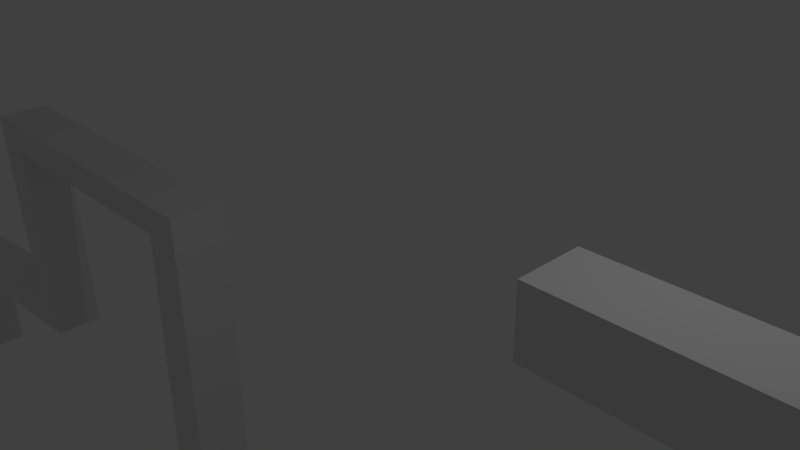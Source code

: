 # Source: test_level1.blend  (saved by Blender 2.74.0; exported with 4.5.12 LTS)
import bpy
from mathutils import Matrix  # noqa: F401  (used for matrix-valued properties, if any)

bpy.ops.wm.read_factory_settings(use_empty=True)
scene = bpy.context.scene
scene.name = 'Scene'

# ---- collections
col_collection_1 = bpy.data.collections.new('Collection 1'); scene.collection.children.link(col_collection_1)

# ---- materials (node trees are filled in below, after node groups)
mat_material = bpy.data.materials.new('Material')
mat_material.alpha_threshold = 0.0
mat_material.use_transparent_shadow = False
mat_material.roughness = 0.5
mat_material.line_color = (0.0, 0.0, 0.0, 1.0)

# ---- material node trees

# ---- world
world_world = bpy.data.worlds.new('World'); scene.world = world_world
world_world.color = (0.05088, 0.05088, 0.05088)
world_world.use_sun_shadow = False
world_world.sun_shadow_jitter_overblur = 0.0
world_world.cycles.sampling_method = 'MANUAL'
world_world.cycles.sample_map_resolution = 256

# ---- cameras
cam_camera = bpy.data.cameras.new('Camera')
cam_camera.clip_end = 100.0
cam_camera.lens = 35.0
cam_camera.sensor_width = 32.0
cam_camera.sensor_height = 18.0
cam_camera.ortho_scale = 7.314
cam_camera.dof.focus_distance = 0.0
cam_camera.dof.aperture_fstop = 128.0

# ---- lights
light_lamp = bpy.data.lights.new('Lamp', 'POINT')
light_lamp.transmission_factor = 0.0
light_lamp.cutoff_distance = 30.0
light_lamp.energy = 100.0
light_lamp.shadow_buffer_clip_start = 1.001
light_lamp.shadow_soft_size = 0.1
light_lamp.shadow_maximum_resolution = 0.006
light_lamp.use_absolute_resolution = True
light_lamp.cycles.use_multiple_importance_sampling = False

# ---- meshes
me_cube_003 = bpy.data.meshes.new('Cube.003')
me_cube_003.from_pydata([(515.5, -1.0, 21.38), (515.5, -1.0, 23.38), (515.5, 1.0, 21.38), (515.5, 1.0, 23.38), (561.7, -1.0, 21.38), (561.7, -1.0, 23.38), (561.7, 1.0, 21.38), (561.7, 1.0, 23.38)], [], [(1, 3, 2, 0), (3, 7, 6, 2), (7, 5, 4, 6), (5, 1, 0, 4), (0, 2, 6, 4), (5, 7, 3, 1)])
me_cube_003.use_remesh_preserve_volume = False
me_cube_003.use_remesh_preserve_attributes = False
me_cube_003.use_mirror_vertex_groups = False
me_cube_003.update()
me_cube_002 = bpy.data.meshes.new('Cube.002')
me_cube_002.from_pydata([(70.72, -1.0, 6.685), (70.72, -1.0, 8.685), (70.72, 1.0, 6.685), (70.72, 1.0, 8.685), (147.3, -1.0, 6.685), (147.3, -1.0, 8.685), (147.3, 1.0, 6.685), (147.3, 1.0, 8.685)], [], [(1, 3, 2, 0), (3, 7, 6, 2), (7, 5, 4, 6), (5, 1, 0, 4), (0, 2, 6, 4), (5, 7, 3, 1)])
me_cube_002.use_remesh_preserve_volume = False
me_cube_002.use_remesh_preserve_attributes = False
me_cube_002.use_mirror_vertex_groups = False
me_cube_002.update()
me_cube_001 = bpy.data.meshes.new('Cube.001')
me_cube_001.from_pydata([(-13.32, -1.0, -1.0), (-13.32, -1.0, 1.0), (-13.32, 1.0, -1.0), (-13.32, 1.0, 1.0), (13.32, -1.0, -1.0), (13.32, -1.0, 1.0), (13.32, 1.0, -1.0), (13.32, 1.0, 1.0)], [], [(1, 3, 2, 0), (3, 7, 6, 2), (7, 5, 4, 6), (5, 1, 0, 4), (0, 2, 6, 4), (5, 7, 3, 1)])
me_cube_001.use_remesh_preserve_volume = False
me_cube_001.use_remesh_preserve_attributes = False
me_cube_001.use_mirror_vertex_groups = False
me_cube_001.update()
me_cube = bpy.data.meshes.new('Cube')
me_cube.from_pydata([(12.93, 1.0, -9.761), (12.93, -1.0, -9.761), (11.52, -1.0, -7.628), (11.52, 1.0, -7.628), (12.51, 1.0, -8.225), (12.51, -1.0, -8.225), (11.52, -1.0, -5.628), (11.52, 1.0, -5.628), (12.7, -1.0, -9.761), (12.7, 1.0, -9.761), (12.93, 1.0, -31.81), (12.93, -1.0, -31.81), (12.7, -1.0, -31.81), (12.7, 1.0, -31.81), (12.93, -1.0, -29.94), (12.93, 1.0, -29.94), (19.39, 1.0, -31.81), (19.39, -1.0, -31.81), (19.39, 1.0, -29.94), (19.39, -1.0, -29.94), (19.13, 1.0, -29.94), (19.13, -1.0, -29.94), (19.37, -1.0, -8.852), (19.37, 1.0, -8.852), (19.09, -1.0, -9.954), (19.09, 1.0, -9.954), (19.39, -1.0, -10.36), (19.39, 1.0, -10.36), (21.19, -1.0, -7.903), (21.19, 1.0, -7.903), (21.3, -1.0, -10.21), (21.3, 1.0, -10.21), (13.76, -1.0, -18.73), (13.63, -1.0, -17.74), (13.76, 1.0, -18.73), (13.63, 1.0, -17.74), (14.36, -1.0, -19.02), (14.54, -1.0, -17.74), (14.36, 1.0, -19.02), (14.54, 1.0, -17.74), (17.56, -1.0, -18.79), (17.44, -1.0, -17.67), (17.56, 1.0, -18.79), (17.44, 1.0, -17.67), (18.31, -1.0, -18.84), (18.36, -1.0, -17.67), (18.31, 1.0, -18.84), (18.36, 1.0, -17.67), (9.185, -1.0, -12.31), (9.185, 1.0, -12.31), (9.045, -1.0, -11.0), (9.045, 1.0, -11.0), (9.21, -1.0, -32.08), (9.21, 1.0, -32.08), (9.048, -1.0, -32.22), (9.048, 1.0, -32.22), (2.961, -1.0, -33.07), (3.02, -1.0, -17.93), (2.961, 1.0, -33.07), (3.02, 1.0, -17.93), (3.147, -1.0, -33.07), (3.172, -1.0, -16.79), (3.147, 1.0, -33.07), (3.172, 1.0, -16.79), (1.978, -1.0, -18.06), (1.978, 1.0, -18.06), (1.833, 1.0, -16.81), (1.833, -1.0, -16.81), (1.985, -1.0, -27.28), (1.985, 1.0, -27.28), (1.84, 1.0, -26.03), (1.84, -1.0, -26.03), (0.7873, -1.0, -28.81), (0.7873, 1.0, -28.81), (0.6425, 1.0, -27.55), (0.6425, -1.0, -27.55), (0.7944, -1.0, -34.44), (0.7944, 1.0, -34.44), (0.6496, 1.0, -33.19), (0.6496, -1.0, -33.19), (-0.9387, -1.0, -34.8), (-0.9387, 1.0, -34.8), (-0.8019, 1.0, -33.44), (-0.8019, -1.0, -33.44), (-0.9268, -1.0, -19.73), (-0.9268, 1.0, -19.73), (-0.79, 1.0, -18.37), (-0.79, -1.0, -18.37), (-2.23, -1.0, -17.72), (-2.23, 1.0, -17.72), (-2.18, 1.0, -15.79), (-2.18, -1.0, -15.79), (-3.383, -1.0, -20.39), (-3.383, 1.0, -20.39), (-3.522, 1.0, -19.06), (-3.522, -1.0, -19.06), (-3.359, -1.0, -38.92), (-3.359, 1.0, -38.92), (-3.503, 1.0, -38.93), (-3.503, -1.0, -38.93), (-4.864, -1.0, -39.02), (-4.784, -1.0, -21.08), (-4.864, 1.0, -39.02), (-4.784, 1.0, -21.08), (-4.678, -1.0, -39.02), (-4.664, -1.0, -19.55), (-4.678, 1.0, -39.02), (-4.664, 1.0, -19.55), (-6.005, -1.0, -22.62), (-6.005, 1.0, -22.62), (-6.136, -1.0, -21.19), (-6.136, 1.0, -21.19), (-5.987, -1.0, -28.65), (-5.987, 1.0, -28.65), (-6.118, -1.0, -27.23), (-6.118, 1.0, -27.23), (-7.086, -1.0, -28.65), (-7.086, 1.0, -28.65), (-7.217, -1.0, -27.23), (-7.217, 1.0, -27.23), (-7.08, -1.0, -33.03), (-7.08, 1.0, -33.03), (-7.211, -1.0, -31.61), (-7.211, 1.0, -31.61), (-10.21, -1.0, -33.01), (-10.21, 1.0, -33.01), (-10.07, -1.0, -31.75), (-10.07, 1.0, -31.75), (-10.23, -1.0, -10.55), (-10.23, 1.0, -10.55), (-10.04, -1.0, -10.64), (-10.04, 1.0, -10.64), (4.511, -1.0, -15.08), (4.511, -1.0, -13.08), (4.511, 1.0, -15.08), (4.511, 1.0, -13.08), (5.434, -1.0, -15.08), (5.434, -1.0, -13.08), (5.434, 1.0, -15.08), (5.434, 1.0, -13.08), (7.054, -1.0, -12.99), (7.054, -1.0, -10.99), (7.054, 1.0, -12.99), (7.054, 1.0, -10.99), (7.765, -1.0, -12.99), (7.765, -1.0, -10.99), (7.765, 1.0, -12.99), (7.765, 1.0, -10.99), (23.39, -1.0, 2.627), (23.39, 1.0, 2.627), (23.5, -1.0, 0.3225), (23.5, 1.0, 0.3225), (25.5, -1.0, 5.351), (25.5, 1.0, 5.351), (25.68, -1.0, 3.521), (25.68, 1.0, 3.521), (25.46, -1.0, 31.24), (25.46, 1.0, 31.24), (25.62, -1.0, 32.57), (25.62, 1.0, 32.57), (22.48, -1.0, 32.12), (22.48, 1.0, 32.12), (22.67, -1.0, 32.48), (22.67, 1.0, 32.48), (22.37, -1.0, 33.93), (22.37, 1.0, 33.93), (22.59, -1.0, 33.5), (22.59, 1.0, 33.5), (25.79, -1.0, 36.77), (25.79, 1.0, 36.77), (25.7, -1.0, 34.84), (25.7, 1.0, 34.84), (20.53, -1.0, 18.87), (19.77, -1.0, 57.76), (20.53, 1.0, 18.87), (19.77, 1.0, 57.76), (20.66, -1.0, 20.25), (19.96, -1.0, 57.76), (20.66, 1.0, 20.25), (19.96, 1.0, 57.76), (23.89, -1.0, 13.65), (23.89, 1.0, 13.65), (23.8, -1.0, 14.69), (23.8, 1.0, 14.69), (23.99, -1.0, 15.99), (23.99, 1.0, 15.99), (23.83, -1.0, 15.1), (23.83, 1.0, 15.1), (21.08, -1.0, 23.33), (21.08, 1.0, 23.33), (20.91, -1.0, 22.43), (20.91, 1.0, 22.43), (21.09, -1.0, 57.6), (21.09, 1.0, 57.6), (20.9, -1.0, 57.61), (20.9, 1.0, 57.61), (26.71, -1.0, 34.46), (26.71, 1.0, 34.46), (26.7, -1.0, 32.33), (26.7, 1.0, 32.33), (27.49, -1.0, 36.64), (27.49, 1.0, 36.64), (27.58, -1.0, 34.72), (27.58, 1.0, 34.72), (29.78, -1.0, 34.89), (29.78, 1.0, 34.89), (29.92, -1.0, 33.42), (29.92, 1.0, 33.42), (29.76, -1.0, 44.95), (29.76, 1.0, 44.95), (29.91, -1.0, 43.47), (29.91, 1.0, 43.47), (30.14, -1.0, 44.89), (30.14, 1.0, 44.89), (30.0, -1.0, 43.37), (30.0, 1.0, 43.37), (30.07, -1.0, 21.05), (30.07, 1.0, 21.05), (29.93, -1.0, 19.54), (29.93, 1.0, 19.54), (33.19, -1.0, 20.7), (33.19, 1.0, 20.7), (33.32, -1.0, 19.12), (33.32, 1.0, 19.12), (34.45, 1.0, 23.31), (34.45, -1.0, 23.31), (34.32, 1.0, 24.89), (34.32, -1.0, 24.89), (33.17, -1.0, 25.2), (33.17, 1.0, 25.2), (33.3, -1.0, 23.62), (33.3, 1.0, 23.62), (34.31, -1.0, 29.0), (34.31, 1.0, 29.0), (34.44, -1.0, 27.42), (34.44, 1.0, 27.42), (36.2, 1.0, 27.42), (36.2, -1.0, 27.42), (36.07, 1.0, 29.0), (36.07, -1.0, 29.0), (36.04, -1.0, 56.5), (36.04, 1.0, 56.5), (36.17, -1.0, 54.92), (36.17, 1.0, 54.92), (32.36, 1.0, 48.54), (32.25, 1.0, 46.92), (32.36, -1.0, 48.54), (32.25, -1.0, 46.92), (38.84, 1.0, 44.16), (38.84, -1.0, 44.16), (39.01, 1.0, 45.4), (39.01, -1.0, 45.4), (34.48, -1.0, 40.14), (34.45, -1.0, 41.32), (34.48, 1.0, 40.14), (34.45, 1.0, 41.32), (34.68, -1.0, 42.14), (34.51, -1.0, 41.4), (34.68, 1.0, 42.14), (34.51, 1.0, 41.4), (33.44, -1.0, 59.09), (33.32, -1.0, 57.55), (33.44, 1.0, 59.09), (33.32, 1.0, 57.55), (39.02, -1.0, 56.44), (39.02, 1.0, 56.44), (38.86, -1.0, 55.19), (38.86, 1.0, 55.19), (40.1, -1.0, 45.42), (40.1, 1.0, 45.42), (40.27, -1.0, 44.24), (40.27, 1.0, 44.24), (40.23, 1.0, 63.57), (40.23, -1.0, 63.57), (40.1, 1.0, 61.96), (40.1, -1.0, 61.96), (36.01, -1.0, 62.0), (36.01, 1.0, 62.0), (36.14, -1.0, 63.61), (36.14, 1.0, 63.61), (33.9, 1.0, 74.52), (33.9, -1.0, 74.52), (33.77, 1.0, 72.91), (33.77, -1.0, 72.91), (30.67, 1.0, 57.46), (30.79, 1.0, 59.01), (30.67, -1.0, 57.46), (30.79, -1.0, 59.01), (31.2, -1.0, 80.2), (31.2, 1.0, 80.2), (31.36, -1.0, 78.49), (31.36, 1.0, 78.49), (30.68, 1.0, 64.86), (30.79, 1.0, 66.41), (30.68, -1.0, 64.86), (30.79, -1.0, 66.41), (29.67, 1.0, 64.77), (29.79, 1.0, 66.32), (29.67, -1.0, 64.77), (29.79, -1.0, 66.32), (29.03, 1.0, 70.14), (29.15, 1.0, 71.69), (29.03, -1.0, 70.14), (29.15, -1.0, 71.69), (28.73, 1.0, 81.91), (28.91, 1.0, 82.45), (28.73, -1.0, 81.91), (28.91, -1.0, 82.45), (28.95, 1.0, 91.71), (29.07, 1.0, 90.12), (28.95, -1.0, 91.71), (29.07, -1.0, 90.12), (29.43, 1.0, 96.31), (29.52, 1.0, 94.56), (29.43, -1.0, 96.31), (29.52, -1.0, 94.56), (30.39, 1.0, 99.21), (30.36, 1.0, 97.22), (30.39, -1.0, 99.21), (30.36, -1.0, 97.22), (31.72, 1.0, 97.83), (31.84, 1.0, 96.31), (31.72, -1.0, 97.83), (31.84, -1.0, 96.31), (31.72, 1.0, 99.12), (31.84, 1.0, 100.7), (31.72, -1.0, 99.12), (31.84, -1.0, 100.7), (31.27, 1.0, 99.12), (31.39, 1.0, 100.7), (31.27, -1.0, 99.12), (31.39, -1.0, 100.7), (31.28, 1.0, 112.4), (31.41, 1.0, 113.8), (31.28, -1.0, 112.4), (31.41, -1.0, 113.8), (31.37, 1.0, 77.85), (31.37, -1.0, 77.85), (31.27, 1.0, 75.82), (31.27, -1.0, 75.82), (32.93, 1.0, 81.16), (32.93, -1.0, 81.16), (32.81, 1.0, 82.87), (32.81, -1.0, 82.87), (32.77, -1.0, 91.78), (32.77, 1.0, 91.78), (32.89, -1.0, 90.07), (32.89, 1.0, 90.07), (34.67, 1.0, 88.39), (34.67, -1.0, 88.39), (34.72, 1.0, 90.45), (34.72, -1.0, 90.45), (35.61, -1.0, 88.16), (35.61, 1.0, 88.16), (35.45, -1.0, 86.82), (35.45, 1.0, 86.82), (35.96, 1.0, 84.05), (35.96, -1.0, 84.05), (36.14, 1.0, 85.02), (36.14, -1.0, 85.02), (36.11, -1.0, 66.2), (36.11, 1.0, 66.2), (35.97, -1.0, 64.63), (35.97, 1.0, 64.63), (39.35, 1.0, 64.42), (39.35, -1.0, 64.42), (39.25, 1.0, 66.26), (39.25, -1.0, 66.26), (39.74, -1.0, 68.31), (39.74, 1.0, 68.31), (39.87, -1.0, 66.63), (39.87, 1.0, 66.63), (40.49, 1.0, 70.31), (40.49, -1.0, 70.31), (40.45, 1.0, 72.39), (40.45, -1.0, 72.39), (41.16, -1.0, 75.39), (41.16, 1.0, 75.39), (41.16, -1.0, 73.25), (41.16, 1.0, 73.25), (42.17, 1.0, 74.88), (42.17, -1.0, 74.88), (42.3, 1.0, 76.5), (42.3, -1.0, 76.5), (42.26, -1.0, 58.15), (42.26, 1.0, 58.15), (42.13, -1.0, 56.53), (42.13, 1.0, 56.53), (45.19, 1.0, 56.06), (45.19, -1.0, 56.06), (45.28, 1.0, 57.94), (45.28, -1.0, 57.94), (48.06, -1.0, 25.4), (48.06, 1.0, 25.4), (47.92, -1.0, 26.97), (47.92, 1.0, 26.97), (43.87, -1.0, 72.16), (43.39, -1.0, 74.75), (43.87, 1.0, 72.16), (43.39, 1.0, 74.75), (44.13, -1.0, 71.63), (43.55, -1.0, 74.7), (44.13, 1.0, 71.63), (43.55, 1.0, 74.7), (47.95, 1.0, 50.15), (47.95, -1.0, 50.15), (48.11, 1.0, 51.43), (48.11, -1.0, 51.43), (44.51, -1.0, 19.82), (44.51, 1.0, 19.82), (44.59, -1.0, 21.77), (44.59, 1.0, 21.77), (42.36, 1.0, 25.24), (42.36, -1.0, 25.24), (42.33, 1.0, 23.14), (42.33, -1.0, 23.14), (40.31, -1.0, 23.28), (40.31, 1.0, 23.28), (40.3, -1.0, 25.09), (40.3, 1.0, 25.09), (39.88, 1.0, 120.9), (40.58, 1.0, 104.8), (39.88, -1.0, 120.9), (40.58, -1.0, 104.8), (40.31, -1.0, 23.28), (40.31, 1.0, 23.28), (40.3, -1.0, 25.09), (40.3, 1.0, 25.09), (40.75, -1.0, 105.7), (40.07, -1.0, 120.9), (40.75, 1.0, 105.7), (40.07, 1.0, 120.9), (42.37, 1.0, 84.43), (42.37, -1.0, 84.43), (42.46, -1.0, 86.2), (42.46, 1.0, 86.2), (44.8, 1.0, 80.37), (44.8, -1.0, 80.37), (44.95, -1.0, 81.59), (44.95, 1.0, 81.59), (44.81, 1.0, 64.61), (44.81, -1.0, 64.61), (44.97, -1.0, 65.75), (44.97, 1.0, 65.75), (46.13, 1.0, 62.88), (46.13, -1.0, 62.88), (46.22, -1.0, 64.66), (46.22, 1.0, 64.66), (48.65, 1.0, 56.12), (48.65, -1.0, 56.12), (48.78, -1.0, 57.56), (48.78, 1.0, 57.56), (48.98, 1.0, 51.04), (48.98, -1.0, 51.04), (49.15, -1.0, 51.83), (49.15, 1.0, 51.83), (49.01, 1.0, 8.876), (49.01, -1.0, 8.876), (49.14, -1.0, 7.466), (49.14, 1.0, 7.466), (47.54, 1.0, 6.317), (47.54, -1.0, 6.317), (47.67, -1.0, 4.908), (47.67, 1.0, 4.908), (47.58, 1.0, -18.92), (47.58, -1.0, -18.92), (47.77, -1.0, -19.0), (47.77, 1.0, -19.0), (46.45, -1.0, -19.3), (46.55, -1.0, 1.066), (46.45, 1.0, -19.3), (46.55, 1.0, 1.066), (46.63, -1.0, -19.3), (46.68, -1.0, 2.525), (46.63, 1.0, -19.3), (46.68, 1.0, 2.525), (45.57, -1.0, 1.098), (45.57, 1.0, 1.098), (45.42, -1.0, 2.31), (45.42, 1.0, 2.31), (45.63, -1.0, -19.31), (45.63, 1.0, -19.31), (45.44, -1.0, -19.3), (45.44, 1.0, -19.3), (44.21, -1.0, -19.39), (44.33, -1.0, -2.131), (44.21, 1.0, -19.39), (44.33, 1.0, -2.131), (44.4, -1.0, -19.39), (44.48, -1.0, -0.8564), (44.4, 1.0, -19.39), (44.48, 1.0, -0.8564), (43.64, -1.0, -2.587), (43.64, 1.0, -2.587), (43.57, -1.0, -0.7654), (43.57, 1.0, -0.7654), (42.92, -1.0, -4.501), (42.92, 1.0, -4.501), (42.9, -1.0, -2.507), (42.9, 1.0, -2.507), (42.1, -1.0, -2.745), (42.1, 1.0, -2.745), (42.23, -1.0, -1.339), (42.23, 1.0, -1.339), (42.1, -1.0, 7.214), (42.1, 1.0, 7.214), (42.24, -1.0, 8.62), (42.24, 1.0, 8.62), (41.48, -1.0, 7.031), (41.48, 1.0, 7.031), (41.62, -1.0, 8.437), (41.62, 1.0, 8.437), (41.51, -1.0, 12.88), (41.51, 1.0, 12.88), (41.64, -1.0, 14.28), (41.64, 1.0, 14.28), (40.32, -1.0, 12.31), (40.32, 1.0, 12.31), (40.33, -1.0, 14.31), (40.33, 1.0, 14.31), (33.4, -1.0, 47.26), (33.4, 1.0, 47.26), (33.29, -1.0, 45.93), (33.29, 1.0, 45.93), (30.63, 1.0, 57.32), (30.5, 1.0, 55.89), (30.63, -1.0, 57.32), (30.5, -1.0, 55.89), (22.1, 1.0, 14.16), (22.12, 1.0, 15.37), (22.1, -1.0, 14.16), (22.12, -1.0, 15.37), (29.0, 1.0, 69.94), (28.84, 1.0, 68.93), (29.0, -1.0, 69.94), (28.84, -1.0, 68.93), (28.7, 1.0, 81.83), (28.52, 1.0, 81.39), (28.7, -1.0, 81.83), (28.52, -1.0, 81.39), (28.92, 1.0, 91.63), (28.74, 1.0, 91.22), (28.92, -1.0, 91.63), (28.74, -1.0, 91.22), (28.94, 1.0, 111.2), (28.82, 1.0, 109.7), (28.94, -1.0, 111.2), (28.82, -1.0, 109.7), (27.46, 1.0, 111.2), (27.34, 1.0, 109.7), (27.46, -1.0, 111.2), (27.34, -1.0, 109.7), (27.45, 1.0, 112.3), (27.33, 1.0, 113.9), (27.45, -1.0, 112.3), (27.33, -1.0, 113.9), (21.18, 1.0, 21.68), (21.01, 1.0, 20.78), (21.18, -1.0, 21.68), (21.01, -1.0, 20.78), (31.05, -1.0, 136.2), (31.27, -1.0, 155.4), (31.05, 1.0, 136.2), (31.27, 1.0, 155.4), (31.21, -1.0, 135.2), (31.46, -1.0, 155.4), (31.21, 1.0, 135.2), (31.46, 1.0, 155.4), (29.96, -1.0, 123.8), (29.96, 1.0, 123.8), (30.02, -1.0, 121.9), (30.02, 1.0, 121.9), (27.3, -1.0, 123.5), (27.3, 1.0, 123.5), (27.31, -1.0, 121.5), (27.31, 1.0, 121.5)], [], [(9, 8, 2, 3), (4, 7, 6, 5), (0, 4, 5, 1), (1, 5, 6, 2, 8), (6, 7, 51, 50), (4, 0, 9, 3, 7), (8, 9, 13, 12), (10, 11, 12, 13), (9, 0, 15, 10, 13), (1, 8, 12, 11, 14), (15, 14, 21, 20), (0, 1, 14, 15), (18, 19, 17, 16), (14, 11, 17, 19, 21), (10, 15, 20, 18, 16), (11, 10, 16, 17), (20, 21, 24, 25), (25, 24, 22, 23), (18, 20, 25, 23, 27), (21, 19, 26, 22, 24), (19, 18, 27, 26), (26, 27, 31, 30), (30, 31, 151, 150), (27, 23, 29, 31), (22, 26, 30, 28), (23, 22, 28, 29), (33, 35, 34, 32), (35, 39, 38, 34), (39, 37, 36, 38), (37, 33, 32, 36), (32, 34, 38, 36), (37, 39, 35, 33), (41, 43, 42, 40), (43, 47, 46, 42), (47, 45, 44, 46), (45, 41, 40, 44), (40, 42, 46, 44), (45, 47, 43, 41), (50, 51, 55, 54), (7, 3, 49, 51), (2, 6, 50, 48), (3, 2, 48, 49), (52, 54, 55, 53), (51, 49, 53, 55), (48, 50, 54, 52), (49, 48, 52, 53), (57, 59, 58, 56), (59, 63, 62, 58), (63, 61, 60, 62), (61, 57, 56, 60), (56, 58, 62, 60), (57, 61, 67, 64), (64, 67, 71, 68), (61, 63, 66, 67), (63, 59, 65, 66), (59, 57, 64, 65), (68, 71, 75, 72), (67, 66, 70, 71), (66, 65, 69, 70), (65, 64, 68, 69), (72, 75, 79, 76), (71, 70, 74, 75), (70, 69, 73, 74), (69, 68, 72, 73), (76, 79, 83, 80), (75, 74, 78, 79), (74, 73, 77, 78), (73, 72, 76, 77), (80, 83, 87, 84), (79, 78, 82, 83), (78, 77, 81, 82), (77, 76, 80, 81), (84, 87, 91, 88), (83, 82, 86, 87), (82, 81, 85, 86), (81, 80, 84, 85), (88, 91, 95, 92), (87, 86, 90, 91), (86, 85, 89, 90), (85, 84, 88, 89), (92, 95, 99, 96), (91, 90, 94, 95), (90, 89, 93, 94), (89, 88, 92, 93), (99, 98, 97, 96), (95, 94, 98, 99), (94, 93, 97, 98), (93, 92, 96, 97), (101, 103, 102, 100), (103, 107, 106, 102), (107, 105, 104, 106), (105, 101, 100, 104), (100, 102, 106, 104), (101, 105, 110, 108), (108, 110, 114, 112), (105, 107, 111, 110), (107, 103, 109, 111), (103, 101, 108, 109), (112, 114, 118, 116), (110, 111, 115, 114), (111, 109, 113, 115), (109, 108, 112, 113), (116, 118, 122, 120), (114, 115, 119, 118), (115, 113, 117, 119), (113, 112, 116, 117), (120, 122, 126, 124), (118, 119, 123, 122), (119, 117, 121, 123), (117, 116, 120, 121), (124, 126, 130, 128), (122, 123, 127, 126), (123, 121, 125, 127), (121, 120, 124, 125), (130, 131, 129, 128), (126, 127, 131, 130), (127, 125, 129, 131), (125, 124, 128, 129), (133, 135, 134, 132), (135, 139, 138, 134), (139, 137, 136, 138), (137, 133, 132, 136), (132, 134, 138, 136), (137, 139, 135, 133), (141, 143, 142, 140), (143, 147, 146, 142), (147, 145, 144, 146), (145, 141, 140, 144), (140, 142, 146, 144), (145, 147, 143, 141), (150, 151, 155, 154), (31, 29, 149, 151), (28, 30, 150, 148), (29, 28, 148, 149), (154, 155, 159, 158), (151, 149, 153, 155), (148, 150, 154, 152), (149, 148, 152, 153), (158, 159, 163, 162), (155, 153, 157, 159), (152, 154, 158, 156), (153, 152, 156, 157), (162, 163, 167, 166), (159, 157, 161, 163), (156, 158, 162, 160), (157, 156, 160, 161), (166, 167, 171, 170), (163, 161, 165, 167), (160, 162, 166, 164), (161, 160, 164, 165), (170, 171, 199, 198), (167, 165, 169, 171), (164, 166, 170, 168), (165, 164, 168, 169), (173, 175, 174, 172), (175, 179, 178, 174), (179, 177, 176, 178), (177, 173, 172, 176), (531, 530, 180, 182), (177, 179, 175, 173), (182, 180, 184, 186), (529, 531, 182, 183), (528, 529, 183, 181), (530, 528, 181, 180), (559, 558, 188, 190), (183, 182, 186, 187), (181, 183, 187, 185), (180, 181, 185, 184), (190, 188, 192, 194), (557, 559, 190, 191), (556, 557, 191, 189), (558, 556, 189, 188), (192, 193, 195, 194), (191, 190, 194, 195), (189, 191, 195, 193), (188, 189, 193, 192), (198, 199, 203, 202), (171, 169, 197, 199), (168, 170, 198, 196), (169, 168, 196, 197), (202, 203, 207, 206), (199, 197, 201, 203), (196, 198, 202, 200), (197, 196, 200, 201), (206, 207, 211, 210), (203, 201, 205, 207), (200, 202, 206, 204), (201, 200, 204, 205), (210, 211, 215, 214), (207, 205, 209, 211), (204, 206, 210, 208), (205, 204, 208, 209), (214, 215, 219, 218), (211, 209, 213, 215), (208, 210, 214, 212), (209, 208, 212, 213), (218, 219, 223, 222), (215, 213, 217, 219), (212, 214, 218, 216), (213, 212, 216, 217), (247, 246, 526, 527), (219, 217, 221, 223), (216, 218, 222, 220), (217, 216, 220, 221), (221, 220, 228, 229), (220, 222, 230, 228), (223, 221, 229, 231), (222, 223, 231, 230), (229, 228, 227, 226), (228, 230, 225, 227), (231, 229, 226, 224), (230, 231, 224, 225), (225, 224, 235, 234), (224, 226, 233, 235), (227, 225, 234, 232), (226, 227, 232, 233), (233, 232, 239, 238), (232, 234, 237, 239), (235, 233, 238, 236), (234, 235, 236, 237), (237, 236, 243, 242), (236, 238, 241, 243), (239, 237, 242, 240), (238, 239, 240, 241), (241, 240, 264, 265), (240, 242, 266, 264), (243, 241, 265, 267), (242, 243, 267, 266), (244, 255, 254, 245), (395, 411, 410, 394), (253, 246, 247, 252), (247, 245, 254, 252), (253, 255, 244, 246), (254, 258, 256, 252), (252, 256, 257, 253), (253, 257, 259, 255), (520, 521, 262, 260), (260, 262, 285, 287), (522, 520, 260, 261), (523, 522, 261, 263), (521, 523, 263, 262), (285, 284, 292, 293), (265, 264, 251, 250), (264, 266, 249, 251), (267, 265, 250, 248), (266, 267, 248, 249), (249, 248, 271, 270), (248, 250, 269, 271), (251, 249, 270, 268), (250, 251, 268, 269), (269, 268, 275, 274), (268, 270, 273, 275), (271, 269, 274, 272), (270, 271, 272, 273), (273, 272, 279, 278), (272, 274, 277, 279), (275, 273, 278, 276), (274, 275, 276, 277), (277, 276, 283, 282), (276, 278, 281, 283), (279, 277, 282, 280), (278, 279, 280, 281), (281, 280, 336, 337), (280, 282, 338, 336), (283, 281, 337, 339), (282, 283, 339, 338), (261, 260, 287, 286), (263, 261, 286, 284), (262, 263, 284, 285), (293, 292, 296, 297), (284, 286, 294, 292), (286, 287, 295, 294), (287, 285, 293, 295), (297, 296, 300, 301), (292, 294, 298, 296), (294, 295, 299, 298), (295, 293, 297, 299), (301, 300, 304, 305), (296, 298, 302, 300), (298, 299, 303, 302), (299, 297, 301, 303), (305, 304, 308, 309), (300, 302, 306, 304), (302, 303, 307, 306), (303, 301, 305, 307), (309, 308, 312, 313), (304, 306, 310, 308), (306, 307, 311, 310), (307, 305, 309, 311), (313, 312, 316, 317), (308, 310, 314, 312), (310, 311, 315, 314), (311, 309, 313, 315), (317, 316, 320, 321), (312, 314, 318, 316), (314, 315, 319, 318), (315, 313, 317, 319), (321, 320, 324, 325), (316, 318, 322, 320), (318, 319, 323, 322), (319, 317, 321, 323), (325, 324, 328, 329), (320, 322, 326, 324), (322, 323, 327, 326), (323, 321, 325, 327), (329, 328, 332, 333), (324, 326, 330, 328), (326, 327, 331, 330), (327, 325, 329, 331), (333, 553, 555, 335), (328, 330, 334, 332), (330, 331, 335, 334), (331, 329, 333, 335), (186, 184, 558, 559), (187, 186, 559, 557), (185, 187, 557, 556), (418, 419, 427, 426), (337, 336, 291, 290), (336, 338, 289, 291), (339, 337, 290, 288), (338, 339, 288, 289), (289, 288, 343, 342), (288, 290, 341, 343), (291, 289, 342, 340), (290, 291, 340, 341), (341, 340, 347, 346), (340, 342, 345, 347), (343, 341, 346, 344), (342, 343, 344, 345), (345, 344, 351, 350), (344, 346, 349, 351), (347, 345, 350, 348), (346, 347, 348, 349), (349, 348, 355, 354), (348, 350, 353, 355), (351, 349, 354, 352), (350, 351, 352, 353), (353, 352, 359, 358), (352, 354, 357, 359), (355, 353, 358, 356), (354, 355, 356, 357), (357, 356, 363, 362), (356, 358, 361, 363), (359, 357, 362, 360), (358, 359, 360, 361), (361, 360, 367, 366), (360, 362, 365, 367), (363, 361, 366, 364), (362, 363, 364, 365), (365, 364, 371, 370), (364, 366, 369, 371), (367, 365, 370, 368), (366, 367, 368, 369), (369, 368, 375, 374), (368, 370, 373, 375), (371, 369, 374, 372), (370, 371, 372, 373), (373, 372, 379, 378), (372, 374, 377, 379), (375, 373, 378, 376), (374, 375, 376, 377), (377, 376, 383, 382), (376, 378, 381, 383), (379, 377, 382, 380), (378, 379, 380, 381), (381, 380, 387, 386), (380, 382, 385, 387), (383, 381, 386, 384), (382, 383, 384, 385), (385, 384, 391, 390), (384, 386, 389, 391), (387, 385, 390, 388), (386, 387, 388, 389), (389, 388, 404, 405), (388, 390, 406, 404), (391, 389, 405, 407), (390, 391, 407, 406), (397, 399, 398, 396), (399, 403, 402, 398), (403, 401, 400, 402), (401, 397, 396, 400), (396, 398, 402, 400), (401, 403, 399, 397), (422, 420, 421, 423), (405, 404, 395, 394), (404, 406, 393, 395), (407, 405, 394, 392), (406, 407, 392, 393), (392, 408, 409, 393), (394, 410, 408, 392), (393, 409, 411, 395), (409, 408, 415, 414), (408, 410, 413, 415), (411, 409, 414, 412), (410, 411, 412, 413), (413, 412, 419, 418), (412, 414, 417, 419), (415, 413, 418, 416), (414, 415, 416, 417), (426, 427, 425, 424), (419, 417, 425, 427), (416, 418, 426, 424), (417, 416, 424, 425), (420, 431, 430, 421), (431, 429, 428, 430), (429, 422, 423, 428), (428, 423, 433, 434), (429, 431, 420, 422), (434, 433, 437, 438), (430, 428, 434, 435), (421, 430, 435, 432), (423, 421, 432, 433), (438, 437, 441, 442), (435, 434, 438, 439), (432, 435, 439, 436), (433, 432, 436, 437), (442, 441, 445, 446), (439, 438, 442, 443), (436, 439, 443, 440), (437, 436, 440, 441), (446, 445, 449, 450), (443, 442, 446, 447), (440, 443, 447, 444), (441, 440, 444, 445), (450, 449, 453, 454), (447, 446, 450, 451), (444, 447, 451, 448), (445, 444, 448, 449), (454, 453, 457, 458), (451, 450, 454, 455), (448, 451, 455, 452), (449, 448, 452, 453), (458, 457, 461, 462), (455, 454, 458, 459), (452, 455, 459, 456), (453, 452, 456, 457), (462, 461, 465, 466), (459, 458, 462, 463), (456, 459, 463, 460), (457, 456, 460, 461), (465, 464, 467, 466), (463, 462, 466, 467), (460, 463, 467, 464), (461, 460, 464, 465), (469, 471, 470, 468), (471, 475, 474, 470), (475, 473, 472, 474), (473, 469, 468, 472), (468, 470, 474, 472), (469, 473, 478, 476), (476, 478, 482, 480), (473, 475, 479, 478), (475, 471, 477, 479), (471, 469, 476, 477), (482, 483, 481, 480), (478, 479, 483, 482), (479, 477, 481, 483), (477, 476, 480, 481), (485, 487, 486, 484), (487, 491, 490, 486), (491, 489, 488, 490), (489, 485, 484, 488), (484, 486, 490, 488), (485, 489, 494, 492), (492, 494, 498, 496), (489, 491, 495, 494), (491, 487, 493, 495), (487, 485, 492, 493), (496, 498, 502, 500), (494, 495, 499, 498), (495, 493, 497, 499), (493, 492, 496, 497), (500, 502, 506, 504), (498, 499, 503, 502), (499, 497, 501, 503), (497, 496, 500, 501), (504, 506, 510, 508), (502, 503, 507, 506), (503, 501, 505, 507), (501, 500, 504, 505), (508, 510, 514, 512), (506, 507, 511, 510), (507, 505, 509, 511), (505, 504, 508, 509), (512, 514, 518, 516), (510, 511, 515, 514), (511, 509, 513, 515), (509, 508, 512, 513), (518, 519, 517, 516), (514, 515, 519, 518), (515, 513, 517, 519), (513, 512, 516, 517), (258, 259, 523, 521), (259, 257, 522, 523), (257, 256, 520, 522), (256, 258, 521, 520), (255, 259, 258, 254), (172, 174, 528, 530), (246, 244, 524, 526), (244, 245, 525, 524), (245, 247, 527, 525), (174, 178, 529, 528), (526, 534, 535, 527), (524, 532, 534, 526), (525, 533, 532, 524), (535, 534, 538, 539), (178, 176, 531, 529), (176, 172, 530, 531), (184, 185, 556, 558), (539, 538, 542, 543), (534, 532, 536, 538), (532, 533, 537, 536), (533, 535, 539, 537), (543, 542, 546, 547), (538, 536, 540, 542), (536, 537, 541, 540), (537, 539, 543, 541), (547, 546, 550, 551), (542, 540, 544, 546), (540, 541, 545, 544), (541, 543, 547, 545), (551, 550, 554, 555), (546, 544, 548, 550), (544, 545, 549, 548), (545, 547, 551, 549), (527, 535, 533, 525), (550, 548, 552, 554), (548, 549, 553, 552), (549, 551, 555, 553), (335, 555, 554, 334), (334, 554, 552, 332), (332, 552, 553, 333), (561, 563, 562, 560), (563, 567, 566, 562), (567, 565, 564, 566), (565, 561, 560, 564), (564, 560, 568, 570), (565, 567, 563, 561), (570, 568, 572, 574), (566, 564, 570, 571), (562, 566, 571, 569), (560, 562, 569, 568), (572, 573, 575, 574), (571, 570, 574, 575), (569, 571, 575, 573), (568, 569, 573, 572)])
me_cube.materials.append(mat_material)
me_cube.use_remesh_preserve_volume = False
me_cube.use_remesh_preserve_attributes = False
me_cube.use_mirror_vertex_groups = False
me_cube.update()

# ---- objects
ob_death_trigger_002 = bpy.data.objects.new('Death Trigger.002', me_cube_003)
ob_death_trigger_001 = bpy.data.objects.new('Death Trigger.001', me_cube_002)
ob_death_trigger = bpy.data.objects.new('Death Trigger', me_cube_001)
ob_collision_map = bpy.data.objects.new('Collision Map', me_cube)
ob_lamp = bpy.data.objects.new('Lamp', light_lamp)
ob_camera = bpy.data.objects.new('Camera', cam_camera)

# ---- transforms, parenting, visibility, modifiers, constraints
ob_death_trigger_002.location = (-43.49, 1.158e-05, -14.51)
ob_death_trigger_002.scale = (0.5, 0.5, 0.5)
ob_death_trigger_002.lineart.crease_threshold = 0.0
ob_death_trigger_001.location = (-43.49, 1.158e-05, -14.51)
ob_death_trigger_001.scale = (0.5, 0.5, 0.5)
ob_death_trigger_001.lineart.crease_threshold = 0.0
ob_death_trigger.location = (-43.49, 1.158e-05, -14.51)
ob_death_trigger.scale = (0.5, 0.5, 0.5)
ob_death_trigger.lineart.crease_threshold = 0.0
ob_collision_map.location = (-21.5, -1.008e-06, 7.504)
ob_collision_map.scale = (5.375, 0.5, 0.5)
ob_collision_map.lock_rotations_4d = False
ob_collision_map.empty_display_type = 'ARROWS'
ob_collision_map.lineart.crease_threshold = 0.0
ob_lamp.location = (4.076, 1.005, 5.904)
ob_lamp.rotation_euler = (0.6503, 0.05522, 1.866)
ob_lamp.lock_rotations_4d = False
ob_lamp.empty_display_type = 'ARROWS'
ob_lamp.color = (0.0, 0.0, 0.0, 0.0)
ob_lamp.lineart.crease_threshold = 0.0
ob_camera.location = (7.481, -6.508, 5.344)
ob_camera.rotation_euler = (1.109, 0.01082, 0.8149)
ob_camera.lock_rotations_4d = False
ob_camera.empty_display_type = 'ARROWS'
ob_camera.color = (0.0, 0.0, 0.0, 0.0)
ob_camera.display_type = 'WIRE'
ob_camera.lineart.crease_threshold = 0.0

# ---- collection membership
col_collection_1.objects.link(ob_death_trigger_002)
col_collection_1.objects.link(ob_death_trigger_001)
col_collection_1.objects.link(ob_death_trigger)
col_collection_1.objects.link(ob_collision_map)
col_collection_1.objects.link(ob_lamp)
col_collection_1.objects.link(ob_camera)

# ---- scene / render settings (as saved in the file)
scene.camera = ob_camera
scene.frame_start = 1; scene.frame_end = 250; scene.frame_set(1)
scene.render.engine = 'BLENDER_EEVEE_NEXT'
scene.render.resolution_percentage = 50
scene.render.dither_intensity = 0.0
scene.cycles.use_denoising = False
scene.cycles.samples = 10
scene.cycles.sampling_pattern = 'TABULATED_SOBOL'
scene.cycles.light_sampling_threshold = 0.0
scene.cycles.use_adaptive_sampling = False
scene.cycles.use_light_tree = False
scene.cycles.blur_glossy = 0.0
scene.cycles.pixel_filter_type = 'GAUSSIAN'
scene.cycles.sample_clamp_indirect = 0.0
scene.view_settings.view_transform = 'Standard'
bpy.context.view_layer.update()
